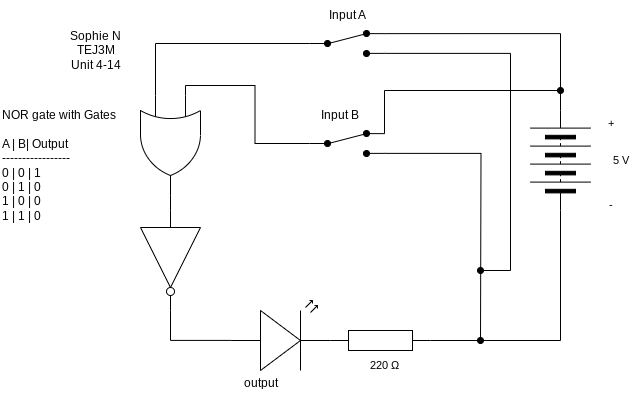

The diagram above was exported from draw.io. Its source (the exported page's mxGraphModel, read from the mxfile embedded in the PNG):
<mxGraphModel dx="1086" dy="658" grid="1" gridSize="10" guides="1" tooltips="1" connect="1" arrows="1" fold="1" page="1" pageScale="1" pageWidth="827" pageHeight="1169" math="0" shadow="0">
  <root>
    <mxCell id="0" />
    <mxCell id="1" parent="0" />
    <mxCell id="2" value="" style="edgeStyle=orthogonalEdgeStyle;html=1;endArrow=none;endFill=0;rounded=0;exitX=1;exitY=0.5;exitDx=0;exitDy=0;exitPerimeter=0;" parent="1" source="26" target="6" edge="1">
      <mxGeometry relative="1" as="geometry">
        <mxPoint x="200" y="340" as="sourcePoint" />
      </mxGeometry>
    </mxCell>
    <mxCell id="3" style="edgeStyle=orthogonalEdgeStyle;shape=connector;rounded=0;html=1;exitX=0;exitY=0.25;exitDx=0;exitDy=0;exitPerimeter=0;entryX=0;entryY=0.5;entryDx=0;entryDy=0;strokeColor=default;align=center;verticalAlign=middle;fontFamily=Helvetica;fontSize=11;fontColor=default;labelBackgroundColor=default;endArrow=none;endFill=0;" parent="1" source="26" target="11" edge="1">
      <mxGeometry relative="1" as="geometry">
        <mxPoint x="215" y="240" as="sourcePoint" />
      </mxGeometry>
    </mxCell>
    <mxCell id="4" style="edgeStyle=orthogonalEdgeStyle;shape=connector;rounded=0;html=1;exitX=0;exitY=0.75;exitDx=0;exitDy=0;exitPerimeter=0;entryX=0;entryY=0.5;entryDx=0;entryDy=0;strokeColor=default;align=center;verticalAlign=middle;fontFamily=Helvetica;fontSize=11;fontColor=default;labelBackgroundColor=default;endArrow=none;endFill=0;" parent="1" source="26" target="15" edge="1">
      <mxGeometry relative="1" as="geometry">
        <mxPoint x="185" y="240" as="sourcePoint" />
      </mxGeometry>
    </mxCell>
    <mxCell id="6" value="" style="verticalLabelPosition=bottom;shadow=0;dashed=0;align=center;html=1;verticalAlign=top;shape=mxgraph.electrical.logic_gates.inverter_2;rotation=90;" parent="1" vertex="1">
      <mxGeometry x="150" y="380" width="100" height="60" as="geometry" />
    </mxCell>
    <mxCell id="7" value="" style="verticalLabelPosition=bottom;shadow=0;dashed=0;align=center;html=1;verticalAlign=top;shape=mxgraph.electrical.opto_electronics.led_2;pointerEvents=1;fontFamily=Helvetica;fontSize=11;fontColor=default;labelBackgroundColor=default;" parent="1" vertex="1">
      <mxGeometry x="260" y="450" width="100" height="70" as="geometry" />
    </mxCell>
    <mxCell id="8" value="" style="pointerEvents=1;verticalLabelPosition=bottom;shadow=0;dashed=0;align=center;html=1;verticalAlign=top;shape=mxgraph.electrical.resistors.resistor_1;fontFamily=Helvetica;fontSize=11;fontColor=default;labelBackgroundColor=default;" parent="1" vertex="1">
      <mxGeometry x="360" y="480" width="100" height="20" as="geometry" />
    </mxCell>
    <mxCell id="9" style="edgeStyle=orthogonalEdgeStyle;shape=connector;rounded=0;html=1;exitX=1;exitY=0.88;exitDx=0;exitDy=0;strokeColor=default;align=center;verticalAlign=middle;fontFamily=Helvetica;fontSize=11;fontColor=default;labelBackgroundColor=default;endArrow=oval;endFill=1;" parent="1" source="11" edge="1">
      <mxGeometry relative="1" as="geometry">
        <mxPoint x="510" y="490" as="targetPoint" />
      </mxGeometry>
    </mxCell>
    <mxCell id="10" style="edgeStyle=orthogonalEdgeStyle;shape=connector;rounded=0;html=1;exitX=1;exitY=0.12;exitDx=0;exitDy=0;strokeColor=default;align=center;verticalAlign=middle;fontFamily=Helvetica;fontSize=11;fontColor=default;labelBackgroundColor=default;endArrow=oval;endFill=1;" parent="1" source="11" edge="1">
      <mxGeometry relative="1" as="geometry">
        <mxPoint x="590" y="240" as="targetPoint" />
        <Array as="points">
          <mxPoint x="414" y="240" />
        </Array>
      </mxGeometry>
    </mxCell>
    <mxCell id="11" value="" style="html=1;shape=mxgraph.electrical.electro-mechanical.twoWaySwitch;aspect=fixed;elSwitchState=2;fontFamily=Helvetica;fontSize=11;fontColor=default;labelBackgroundColor=default;fillColor=#000000;" parent="1" vertex="1">
      <mxGeometry x="339" y="280" width="75" height="26" as="geometry" />
    </mxCell>
    <mxCell id="12" value="" style="pointerEvents=1;verticalLabelPosition=bottom;shadow=0;dashed=0;align=center;html=1;verticalAlign=top;shape=mxgraph.electrical.miscellaneous.batteryStack;fontFamily=Helvetica;fontSize=11;fontColor=default;labelBackgroundColor=default;rotation=-90;" parent="1" vertex="1">
      <mxGeometry x="540" y="280" width="100" height="60" as="geometry" />
    </mxCell>
    <mxCell id="13" style="edgeStyle=orthogonalEdgeStyle;shape=connector;rounded=0;html=1;exitX=1;exitY=0.12;exitDx=0;exitDy=0;strokeColor=default;align=center;verticalAlign=middle;fontFamily=Helvetica;fontSize=11;fontColor=default;labelBackgroundColor=default;endArrow=none;endFill=0;" parent="1" source="15" target="12" edge="1">
      <mxGeometry relative="1" as="geometry" />
    </mxCell>
    <mxCell id="14" style="edgeStyle=orthogonalEdgeStyle;shape=connector;rounded=0;html=1;exitX=1;exitY=0.88;exitDx=0;exitDy=0;strokeColor=default;align=center;verticalAlign=middle;fontFamily=Helvetica;fontSize=11;fontColor=default;labelBackgroundColor=default;endArrow=oval;endFill=1;" parent="1" source="15" edge="1">
      <mxGeometry relative="1" as="geometry">
        <mxPoint x="510" y="420" as="targetPoint" />
        <Array as="points">
          <mxPoint x="540" y="203" />
          <mxPoint x="540" y="420" />
        </Array>
      </mxGeometry>
    </mxCell>
    <mxCell id="15" value="" style="html=1;shape=mxgraph.electrical.electro-mechanical.twoWaySwitch;aspect=fixed;elSwitchState=2;fontFamily=Helvetica;fontSize=11;fontColor=default;labelBackgroundColor=default;fillColor=#000000;" parent="1" vertex="1">
      <mxGeometry x="339" y="180" width="75" height="26" as="geometry" />
    </mxCell>
    <mxCell id="16" style="edgeStyle=orthogonalEdgeStyle;shape=connector;rounded=0;html=1;exitX=1;exitY=0.5;exitDx=0;exitDy=0;exitPerimeter=0;entryX=0;entryY=0.57;entryDx=0;entryDy=0;entryPerimeter=0;strokeColor=default;align=center;verticalAlign=middle;fontFamily=Helvetica;fontSize=11;fontColor=default;labelBackgroundColor=default;endArrow=none;endFill=0;" parent="1" source="6" target="7" edge="1">
      <mxGeometry relative="1" as="geometry" />
    </mxCell>
    <mxCell id="17" style="edgeStyle=orthogonalEdgeStyle;shape=connector;rounded=0;html=1;exitX=0;exitY=0.5;exitDx=0;exitDy=0;entryX=1;entryY=0.5;entryDx=0;entryDy=0;entryPerimeter=0;strokeColor=default;align=center;verticalAlign=middle;fontFamily=Helvetica;fontSize=11;fontColor=default;labelBackgroundColor=default;endArrow=none;endFill=0;" parent="1" source="12" target="8" edge="1">
      <mxGeometry relative="1" as="geometry" />
    </mxCell>
    <mxCell id="18" value="Sophie N&lt;div&gt;TEJ3M&lt;/div&gt;&lt;div&gt;Unit 4-14&lt;/div&gt;" style="text;html=1;align=center;verticalAlign=middle;resizable=0;points=[];autosize=1;strokeColor=none;fillColor=none;" parent="1" vertex="1">
      <mxGeometry x="90" y="170" width="70" height="60" as="geometry" />
    </mxCell>
    <mxCell id="19" value="Input A" style="text;html=1;align=center;verticalAlign=middle;resizable=0;points=[];autosize=1;strokeColor=none;fillColor=none;" parent="1" vertex="1">
      <mxGeometry x="346.5" y="150" width="60" height="30" as="geometry" />
    </mxCell>
    <mxCell id="20" value="Input B" style="text;html=1;align=center;verticalAlign=middle;resizable=0;points=[];autosize=1;strokeColor=none;fillColor=none;" parent="1" vertex="1">
      <mxGeometry x="339" y="250" width="60" height="30" as="geometry" />
    </mxCell>
    <mxCell id="21" value="5 V" style="text;html=1;align=center;verticalAlign=middle;resizable=0;points=[];autosize=1;strokeColor=none;fillColor=none;fontFamily=Helvetica;fontSize=11;fontColor=default;labelBackgroundColor=default;" parent="1" vertex="1">
      <mxGeometry x="630" y="295" width="40" height="30" as="geometry" />
    </mxCell>
    <mxCell id="22" value="+" style="text;html=1;align=center;verticalAlign=middle;resizable=0;points=[];autosize=1;strokeColor=none;fillColor=none;fontFamily=Helvetica;fontSize=11;fontColor=default;labelBackgroundColor=default;" parent="1" vertex="1">
      <mxGeometry x="625" y="258" width="30" height="30" as="geometry" />
    </mxCell>
    <mxCell id="23" value="-" style="text;html=1;align=center;verticalAlign=middle;resizable=0;points=[];autosize=1;strokeColor=none;fillColor=none;fontFamily=Helvetica;fontSize=11;fontColor=default;labelBackgroundColor=default;" parent="1" vertex="1">
      <mxGeometry x="625" y="340" width="30" height="30" as="geometry" />
    </mxCell>
    <mxCell id="24" value="220&amp;nbsp;Ω" style="text;html=1;align=center;verticalAlign=middle;resizable=0;points=[];autosize=1;strokeColor=none;fillColor=none;fontFamily=Helvetica;fontSize=11;fontColor=default;labelBackgroundColor=default;" parent="1" vertex="1">
      <mxGeometry x="389" y="500" width="50" height="30" as="geometry" />
    </mxCell>
    <mxCell id="25" value="NOR gate with Gates&lt;div&gt;&lt;br&gt;&lt;/div&gt;&lt;div&gt;A | B| Output&lt;/div&gt;&lt;div&gt;-----------------&lt;/div&gt;&lt;div&gt;0 | 0 | 1&lt;/div&gt;&lt;div&gt;0 | 1 | 0&lt;/div&gt;&lt;div&gt;1 | 0 | 0&lt;/div&gt;&lt;div&gt;1 | 1 | 0&lt;/div&gt;" style="text;html=1;align=left;verticalAlign=middle;resizable=0;points=[];autosize=1;strokeColor=none;fillColor=none;" parent="1" vertex="1">
      <mxGeometry x="30" y="250" width="140" height="130" as="geometry" />
    </mxCell>
    <mxCell id="26" value="" style="verticalLabelPosition=bottom;shadow=0;dashed=0;align=center;html=1;verticalAlign=top;shape=mxgraph.electrical.logic_gates.logic_gate;operation=or;rotation=90;" parent="1" vertex="1">
      <mxGeometry x="150" y="265" width="100" height="60" as="geometry" />
    </mxCell>
    <mxCell id="27" value="output" style="text;html=1;align=center;verticalAlign=middle;resizable=0;points=[];autosize=1;strokeColor=none;fillColor=none;" vertex="1" parent="1">
      <mxGeometry x="260" y="518" width="60" height="30" as="geometry" />
    </mxCell>
  </root>
</mxGraphModel>